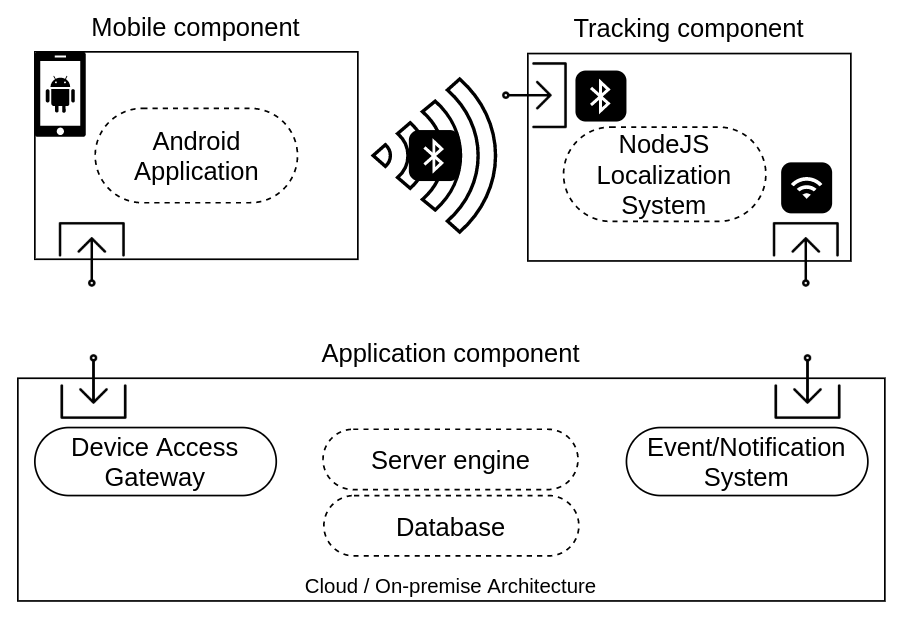

The diagram above was exported from draw.io. Its source (the exported page's mxGraphModel, read from the mxfile embedded in the PNG):
<mxGraphModel dx="805" dy="445" grid="1" gridSize="10" guides="1" tooltips="1" connect="1" arrows="1" fold="1" page="1" pageScale="1" pageWidth="827" pageHeight="1169" math="0" shadow="0">
  <root>
    <mxCell id="0" />
    <mxCell id="1" parent="0" />
    <mxCell id="RLFD5EnoRYNFLHYNUJlM-75" value="" style="whiteSpace=wrap;html=1;rounded=1;labelBackgroundColor=#ffffff;fontColor=#000000;arcSize=0;fillColor=#FFFFFF;strokeColor=#FFFFFF;" vertex="1" parent="1">
      <mxGeometry y="148" width="530" height="362" as="geometry" />
    </mxCell>
    <mxCell id="RLFD5EnoRYNFLHYNUJlM-72" value="" style="rounded=0;whiteSpace=wrap;html=1;strokeColor=#000000;fillColor=none;" vertex="1" parent="1">
      <mxGeometry x="20" y="177" width="190" height="122" as="geometry" />
    </mxCell>
    <mxCell id="RLFD5EnoRYNFLHYNUJlM-71" value="&lt;font style=&quot;font-size: 15px&quot;&gt;Mobile component&lt;/font&gt;" style="text;html=1;strokeColor=none;fillColor=none;align=center;verticalAlign=middle;whiteSpace=wrap;rounded=0;" vertex="1" parent="1">
      <mxGeometry x="40" y="147" width="150" height="30" as="geometry" />
    </mxCell>
    <mxCell id="RLFD5EnoRYNFLHYNUJlM-20" value="" style="html=1;verticalLabelPosition=bottom;align=center;labelBackgroundColor=#ffffff;verticalAlign=top;strokeWidth=2;shadow=0;dashed=0;shape=mxgraph.ios7.icons.wifi;pointerEvents=1;rotation=90;aspect=fixed;" vertex="1" parent="1">
      <mxGeometry x="210" y="202" width="90" height="72" as="geometry" />
    </mxCell>
    <mxCell id="RLFD5EnoRYNFLHYNUJlM-22" value="&lt;font style=&quot;font-size: 15px&quot;&gt;Tracking component&lt;/font&gt;" style="text;html=1;strokeColor=none;fillColor=none;align=center;verticalAlign=middle;whiteSpace=wrap;rounded=0;" vertex="1" parent="1">
      <mxGeometry x="330" y="148" width="150" height="30" as="geometry" />
    </mxCell>
    <mxCell id="RLFD5EnoRYNFLHYNUJlM-26" value="" style="aspect=fixed;pointerEvents=1;shadow=0;dashed=0;html=1;strokeColor=none;labelPosition=center;verticalLabelPosition=bottom;verticalAlign=top;align=center;shape=mxgraph.mscae.enterprise.android_phone;fillColor=#000000;" vertex="1" parent="1">
      <mxGeometry x="20" y="177" width="30" height="50" as="geometry" />
    </mxCell>
    <mxCell id="RLFD5EnoRYNFLHYNUJlM-28" value="" style="shape=image;html=1;verticalAlign=top;verticalLabelPosition=bottom;labelBackgroundColor=#ffffff;imageAspect=0;aspect=fixed;image=https://cdn4.iconfinder.com/data/icons/outline-style-1/512/enter-128.png;strokeColor=#000000;fillColor=#000000;" vertex="1" parent="1">
      <mxGeometry x="290" y="179" width="48" height="48" as="geometry" />
    </mxCell>
    <mxCell id="RLFD5EnoRYNFLHYNUJlM-29" value="" style="rounded=0;whiteSpace=wrap;html=1;strokeColor=#000000;fillColor=none;" vertex="1" parent="1">
      <mxGeometry x="310" y="178" width="190" height="122" as="geometry" />
    </mxCell>
    <mxCell id="RLFD5EnoRYNFLHYNUJlM-32" value="" style="shape=image;html=1;verticalAlign=top;verticalLabelPosition=bottom;labelBackgroundColor=#ffffff;imageAspect=0;aspect=fixed;image=https://cdn4.iconfinder.com/data/icons/outline-style-1/512/enter-128.png;strokeColor=#000000;fillColor=#000000;rotation=-90;" vertex="1" parent="1">
      <mxGeometry x="450" y="272" width="48" height="48" as="geometry" />
    </mxCell>
    <mxCell id="RLFD5EnoRYNFLHYNUJlM-33" value="" style="html=1;strokeWidth=1;shadow=0;dashed=0;shape=mxgraph.ios7.misc.wifi;strokeColor=none;buttonText=;strokeColor2=#222222;fontColor=#222222;fontSize=8;verticalLabelPosition=bottom;verticalAlign=top;align=center;fillColor=#000000;aspect=fixed;" vertex="1" parent="1">
      <mxGeometry x="459" y="242" width="30" height="30" as="geometry" />
    </mxCell>
    <mxCell id="RLFD5EnoRYNFLHYNUJlM-35" value="&lt;font style=&quot;font-size: 15px&quot;&gt;NodeJS&lt;br&gt;Localization System&lt;/font&gt;" style="text;html=1;fillColor=none;align=center;verticalAlign=middle;whiteSpace=wrap;rounded=1;strokeColor=#000000;dashed=1;arcSize=50;" vertex="1" parent="1">
      <mxGeometry x="331" y="221.25" width="119" height="55.5" as="geometry" />
    </mxCell>
    <mxCell id="RLFD5EnoRYNFLHYNUJlM-38" value="" style="html=1;strokeWidth=1;shadow=0;dashed=0;shape=mxgraph.ios7.misc.bluetooth;strokeColor=none;buttonText=;strokeColor2=#222222;fontColor=#222222;fontSize=8;verticalLabelPosition=bottom;verticalAlign=top;align=center;rounded=1;labelBackgroundColor=#ffffff;fillColor=#000000;" vertex="1" parent="1">
      <mxGeometry x="240" y="223" width="30" height="30" as="geometry" />
    </mxCell>
    <mxCell id="RLFD5EnoRYNFLHYNUJlM-41" value="" style="html=1;strokeWidth=1;shadow=0;dashed=0;shape=mxgraph.ios7.misc.bluetooth;strokeColor=none;buttonText=;strokeColor2=#222222;fontColor=#222222;fontSize=8;verticalLabelPosition=bottom;verticalAlign=top;align=center;rounded=1;labelBackgroundColor=#ffffff;fillColor=#000000;" vertex="1" parent="1">
      <mxGeometry x="338" y="188" width="30" height="30" as="geometry" />
    </mxCell>
    <mxCell id="RLFD5EnoRYNFLHYNUJlM-52" value="&lt;font style=&quot;font-size: 15px&quot;&gt;Application component&lt;/font&gt;" style="text;html=1;strokeColor=none;fillColor=none;align=center;verticalAlign=middle;whiteSpace=wrap;rounded=0;" vertex="1" parent="1">
      <mxGeometry x="180" y="339" width="170" height="30" as="geometry" />
    </mxCell>
    <mxCell id="RLFD5EnoRYNFLHYNUJlM-53" value="" style="shape=image;html=1;verticalAlign=top;verticalLabelPosition=bottom;labelBackgroundColor=#ffffff;imageAspect=0;aspect=fixed;image=https://cdn4.iconfinder.com/data/icons/outline-style-1/512/enter-128.png;strokeColor=#000000;fillColor=#000000;rotation=90;" vertex="1" parent="1">
      <mxGeometry x="450" y="350" width="48" height="48" as="geometry" />
    </mxCell>
    <mxCell id="RLFD5EnoRYNFLHYNUJlM-54" value="&lt;br&gt;&lt;br&gt;&lt;br&gt;&lt;br&gt;&lt;br&gt;&lt;br&gt;&lt;br&gt;&lt;br&gt;Cloud / On-premise Architecture" style="rounded=0;whiteSpace=wrap;html=1;strokeColor=#000000;fillColor=none;" vertex="1" parent="1">
      <mxGeometry x="10" y="369" width="510" height="131" as="geometry" />
    </mxCell>
    <mxCell id="RLFD5EnoRYNFLHYNUJlM-55" value="&lt;font style=&quot;font-size: 15px&quot;&gt;Event/Notification&lt;br&gt;System&lt;/font&gt;" style="text;html=1;fillColor=none;align=center;verticalAlign=middle;whiteSpace=wrap;rounded=1;strokeColor=#000000;arcSize=50;" vertex="1" parent="1">
      <mxGeometry x="368" y="398" width="142" height="40" as="geometry" />
    </mxCell>
    <mxCell id="RLFD5EnoRYNFLHYNUJlM-56" value="&lt;font style=&quot;font-size: 15px&quot;&gt;Database&lt;/font&gt;" style="text;html=1;fillColor=none;align=center;verticalAlign=middle;whiteSpace=wrap;rounded=1;strokeColor=#000000;dashed=1;arcSize=50;" vertex="1" parent="1">
      <mxGeometry x="190" y="438" width="150" height="35.5" as="geometry" />
    </mxCell>
    <mxCell id="RLFD5EnoRYNFLHYNUJlM-61" value="" style="shape=image;html=1;verticalAlign=top;verticalLabelPosition=bottom;labelBackgroundColor=#ffffff;imageAspect=0;aspect=fixed;image=https://cdn4.iconfinder.com/data/icons/outline-style-1/512/enter-128.png;strokeColor=#000000;fillColor=#000000;rotation=90;" vertex="1" parent="1">
      <mxGeometry x="30" y="350" width="48" height="48" as="geometry" />
    </mxCell>
    <mxCell id="RLFD5EnoRYNFLHYNUJlM-66" value="&lt;span style=&quot;font-size: 15px&quot;&gt;Device Access&lt;br&gt;Gateway&lt;br&gt;&lt;/span&gt;" style="text;html=1;fillColor=none;align=center;verticalAlign=middle;whiteSpace=wrap;rounded=1;strokeColor=#000000;arcSize=50;" vertex="1" parent="1">
      <mxGeometry x="20" y="398" width="142" height="40" as="geometry" />
    </mxCell>
    <mxCell id="RLFD5EnoRYNFLHYNUJlM-67" value="&lt;font style=&quot;font-size: 15px&quot;&gt;Server engine&lt;/font&gt;" style="text;html=1;fillColor=none;align=center;verticalAlign=middle;whiteSpace=wrap;rounded=1;strokeColor=#000000;dashed=1;arcSize=50;" vertex="1" parent="1">
      <mxGeometry x="189.5" y="399" width="150" height="35.5" as="geometry" />
    </mxCell>
    <mxCell id="RLFD5EnoRYNFLHYNUJlM-70" value="" style="shape=image;html=1;verticalAlign=top;verticalLabelPosition=bottom;labelBackgroundColor=#ffffff;imageAspect=0;aspect=fixed;image=https://cdn4.iconfinder.com/data/icons/outline-style-1/512/enter-128.png;strokeColor=#000000;fillColor=#000000;rotation=-90;" vertex="1" parent="1">
      <mxGeometry x="30" y="272" width="48" height="48" as="geometry" />
    </mxCell>
    <mxCell id="RLFD5EnoRYNFLHYNUJlM-74" value="&lt;span style=&quot;font-size: 15px&quot;&gt;Android Application&lt;/span&gt;" style="text;html=1;fillColor=none;align=center;verticalAlign=middle;whiteSpace=wrap;rounded=1;strokeColor=#000000;dashed=1;arcSize=50;" vertex="1" parent="1">
      <mxGeometry x="55.5" y="210.25" width="119" height="55.5" as="geometry" />
    </mxCell>
  </root>
</mxGraphModel>